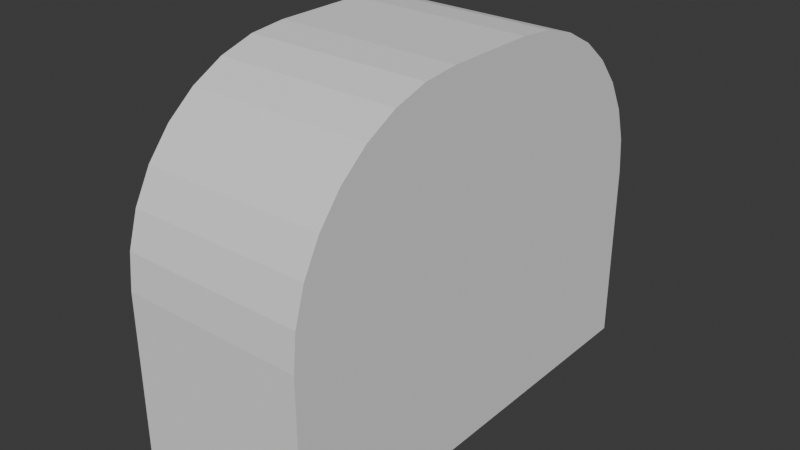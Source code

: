 # Source: FM-004_Smelter.blend  (saved by Blender 4.2.66; exported with 4.5.12 LTS)
import bpy
from mathutils import Matrix  # noqa: F401  (used for matrix-valued properties, if any)

bpy.ops.wm.read_factory_settings(use_empty=True)
scene = bpy.context.scene
scene.name = 'Scene'

# ---- collections
col_collection = bpy.data.collections.new('Collection'); scene.collection.children.link(col_collection)
col_export = bpy.data.collections.new('Export'); scene.collection.children.link(col_export)

# ---- world
world_world = bpy.data.worlds.new('World'); scene.world = world_world
world_world.use_nodes = True; world_world.node_tree.nodes.clear()
_N = world_world.node_tree.nodes; _L = world_world.node_tree.links
n0 = _N.new('ShaderNodeOutputWorld'); n0.name = 'World Output'; n0.location = (300, 300)
n1 = _N.new('ShaderNodeBackground'); n1.name = 'Background'; n1.location = (10, 300)
n1.inputs[0].default_value = (0.05088, 0.05088, 0.05088, 1.0)
_L.new(n1.outputs[0], n0.inputs[0])
n0.is_active_output = True
world_world.color = (0.05088, 0.05088, 0.05088)
world_world.sun_shadow_jitter_overblur = 0.0

# ---- meshes
me_cylinder_003 = bpy.data.meshes.new('Cylinder.003')
me_cylinder_003.from_pydata([(2.239e-07, 1.15, -2.0), (0.0, 1.15, 1.0), (0.2244, 1.128, -2.0), (0.2244, 1.128, 1.0), (0.4401, 1.062, -2.0), (0.4401, 1.062, 1.0), (0.6389, 0.9562, -2.0), (0.6389, 0.9562, 1.0), (0.8132, 0.8132, -2.0), (0.8132, 0.8132, 1.0), (0.9562, 0.6389, -2.0), (0.9562, 0.6389, 1.0), (1.062, 0.4401, -2.0), (1.062, 0.4401, 1.0), (1.128, 0.2244, -2.0), (1.128, 0.2244, 1.0), (1.15, 1.545e-07, -2.0), (1.15, 0.0, 1.0), (1.128, -0.2244, -2.0), (1.128, -0.2244, 1.0), (1.062, -0.4401, -2.0), (1.062, -0.4401, 1.0), (0.9562, -0.6389, -2.0), (0.9562, -0.6389, 1.0), (0.8132, -0.8132, -2.0), (0.8132, -0.8132, 1.0), (0.6389, -0.9562, -2.0), (0.6389, -0.9562, 1.0), (0.4401, -1.062, -2.0), (0.4401, -1.062, 1.0), (0.2244, -1.128, -2.0), (0.2244, -1.128, 1.0), (2.239e-07, -1.15, -2.0), (0.0, -1.15, 1.0), (-0.2244, -1.128, -2.0), (-0.2244, -1.128, 1.0), (-0.4401, -1.062, -2.0), (-0.4401, -1.062, 1.0), (-0.6389, -0.9562, -2.0), (-0.6389, -0.9562, 1.0), (-0.8132, -0.8132, -2.0), (-0.8132, -0.8132, 1.0), (-0.9562, -0.6389, -2.0), (-0.9562, -0.6389, 1.0), (-1.062, -0.4401, -2.0), (-1.062, -0.4401, 1.0), (-1.128, -0.2244, -2.0), (-1.128, -0.2244, 1.0), (-1.15, 1.545e-07, -2.0), (-1.15, 0.0, 1.0), (-1.128, 0.2244, -2.0), (-1.128, 0.2244, 1.0), (-1.062, 0.4401, -2.0), (-1.062, 0.4401, 1.0), (-0.9562, 0.6389, -2.0), (-0.9562, 0.6389, 1.0), (-0.8132, 0.8132, -2.0), (-0.8132, 0.8132, 1.0), (-0.6389, 0.9562, -2.0), (-0.6389, 0.9562, 1.0), (-0.4401, 1.062, -2.0), (-0.4401, 1.062, 1.0), (-0.2244, 1.128, -2.0), (-0.2244, 1.128, 1.0)], [], [(0, 1, 3, 2), (2, 3, 5, 4), (4, 5, 7, 6), (6, 7, 9, 8), (8, 9, 11, 10), (10, 11, 13, 12), (12, 13, 15, 14), (14, 15, 17, 16), (16, 17, 19, 18), (18, 19, 21, 20), (20, 21, 23, 22), (22, 23, 25, 24), (24, 25, 27, 26), (26, 27, 29, 28), (28, 29, 31, 30), (30, 31, 33, 32), (32, 33, 35, 34), (34, 35, 37, 36), (36, 37, 39, 38), (38, 39, 41, 40), (40, 41, 43, 42), (42, 43, 45, 44), (44, 45, 47, 46), (46, 47, 49, 48), (48, 49, 51, 50), (50, 51, 53, 52), (52, 53, 55, 54), (54, 55, 57, 56), (56, 57, 59, 58), (58, 59, 61, 60), (3, 1, 63, 61, 59, 57, 55, 53, 51, 49, 47, 45, 43, 41, 39, 37, 35, 33, 31, 29, 27, 25, 23, 21, 19, 17, 15, 13, 11, 9, 7, 5), (60, 61, 63, 62), (62, 63, 1, 0), (0, 2, 4, 6, 8, 10, 12, 14, 16, 18, 20, 22, 24, 26, 28, 30, 32, 34, 36, 38, 40, 42, 44, 46, 48, 50, 52, 54, 56, 58, 60, 62)])
_uv = me_cylinder_003.uv_layers.new(name='UVMap')
_uv.uv.foreach_set('vector', [1.0, 0.5, 1.0, 1.0, 0.9688, 1.0, 0.9688, 0.5, 0.9688, 0.5, 0.9688, 1.0, 0.9375, 1.0, 0.9375, 0.5, 0.9375, 0.5, 0.9375, 1.0, 0.9062, 1.0, 0.9062, 0.5, 0.9062, 0.5, 0.9062, 1.0, 0.875, 1.0, 0.875, 0.5, 0.875, 0.5, 0.875, 1.0, 0.8438, 1.0, 0.8438, 0.5, 0.8438, 0.5, 0.8438, 1.0, 0.8125, 1.0, 0.8125, 0.5, 0.8125, 0.5, 0.8125, 1.0, 0.7812, 1.0, 0.7812, 0.5, 0.7812, 0.5, 0.7812, 1.0, 0.75, 1.0, 0.75, 0.5, 0.75, 0.5, 0.75, 1.0, 0.7188, 1.0, 0.7188, 0.5, 0.7188, 0.5, 0.7188, 1.0, 0.6875, 1.0, 0.6875, 0.5, 0.6875, 0.5, 0.6875, 1.0, 0.6562, 1.0, 0.6562, 0.5, 0.6562, 0.5, 0.6562, 1.0, 0.625, 1.0, 0.625, 0.5, 0.625, 0.5, 0.625, 1.0, 0.5938, 1.0, 0.5938, 0.5, 0.5938, 0.5, 0.5938, 1.0, 0.5625, 1.0, 0.5625, 0.5, 0.5625, 0.5, 0.5625, 1.0, 0.5312, 1.0, 0.5312, 0.5, 0.5312, 0.5, 0.5312, 1.0, 0.5, 1.0, 0.5, 0.5, 0.5, 0.5, 0.5, 1.0, 0.4688, 1.0, 0.4688, 0.5, 0.4688, 0.5, 0.4688, 1.0, 0.4375, 1.0, 0.4375, 0.5, 0.4375, 0.5, 0.4375, 1.0, 0.4062, 1.0, 0.4062, 0.5, 0.4062, 0.5, 0.4062, 1.0, 0.375, 1.0, 0.375, 0.5, 0.375, 0.5, 0.375, 1.0, 0.3438, 1.0, 0.3438, 0.5, 0.3438, 0.5, 0.3438, 1.0, 0.3125, 1.0, 0.3125, 0.5, 0.3125, 0.5, 0.3125, 1.0, 0.2812, 1.0, 0.2812, 0.5, 0.2812, 0.5, 0.2812, 1.0, 0.25, 1.0, 0.25, 0.5, 0.25, 0.5, 0.25, 1.0, 0.2188, 1.0, 0.2188, 0.5, 0.2188, 0.5, 0.2188, 1.0, 0.1875, 1.0, 0.1875, 0.5, 0.1875, 0.5, 0.1875, 1.0, 0.1562, 1.0, 0.1562, 0.5, 0.1562, 0.5, 0.1562, 1.0, 0.125, 1.0, 0.125, 0.5, 0.125, 0.5, 0.125, 1.0, 0.09375, 1.0, 0.09375, 0.5, 0.09375, 0.5, 0.09375, 1.0, 0.0625, 1.0, 0.0625, 0.5, 0.2968, 0.4854, 0.25, 0.49, 0.2032, 0.4854, 0.1582, 0.4717, 0.1167, 0.4496, 0.08029, 0.4197, 0.05045, 0.3833, 0.02827, 0.3418, 0.01461, 0.2968, 0.01, 0.25, 0.01461, 0.2032, 0.02827, 0.1582, 0.05045, 0.1167, 0.08029, 0.08029, 0.1167, 0.05045, 0.1582, 0.02827, 0.2032, 0.01461, 0.25, 0.01, 0.2968, 0.01461, 0.3418, 0.02827, 0.3833, 0.05045, 0.4197, 0.08029, 0.4496, 0.1167, 0.4717, 0.1582, 0.4854, 0.2032, 0.49, 0.25, 0.4854, 0.2968, 0.4717, 0.3418, 0.4496, 0.3833, 0.4197, 0.4197, 0.3833, 0.4496, 0.3418, 0.4717, 0.0625, 0.5, 0.0625, 1.0, 0.03125, 1.0, 0.03125, 0.5, 0.03125, 0.5, 0.03125, 1.0, 0.0, 1.0, 0.0, 0.5, 0.75, 0.49, 0.7968, 0.4854, 0.8418, 0.4717, 0.8833, 0.4496, 0.9197, 0.4197, 0.9496, 0.3833, 0.9717, 0.3418, 0.9854, 0.2968, 0.99, 0.25, 0.9854, 0.2032, 0.9717, 0.1582, 0.9496, 0.1167, 0.9197, 0.08029, 0.8833, 0.05045, 0.8418, 0.02827, 0.7968, 0.01461, 0.75, 0.01, 0.7032, 0.01461, 0.6582, 0.02827, 0.6167, 0.05045, 0.5803, 0.08029, 0.5504, 0.1167, 0.5283, 0.1582, 0.5146, 0.2032, 0.51, 0.25, 0.5146, 0.2968, 0.5283, 0.3418, 0.5504, 0.3833, 0.5803, 0.4197, 0.6167, 0.4496, 0.6582, 0.4717, 0.7032, 0.4854])
me_cylinder_003.update()
me_cube_003 = bpy.data.meshes.new('Cube.003')
me_cube_003.from_pydata([(-4.0, -5.0, 0.0), (-1.0, 1.5, 6.0), (-4.0, 1.5, 6.0), (-1.0, 1.471, 6.293), (-4.0, 5.0, 0.0), (-4.0, 1.471, 6.293), (-1.0, 1.386, 6.574), (0.0, -5.0, 0.0), (-4.0, 1.386, 6.574), (-1.0, 1.247, 6.833), (0.0, 5.0, 0.0), (-4.0, 1.247, 6.833), (-1.0, 1.061, 7.061), (-4.0, 1.061, 7.061), (-1.0, 0.8334, 7.247), (-4.0, 0.8334, 7.247), (-1.0, 0.574, 7.386), (-4.0, 0.574, 7.386), (-1.0, 0.2926, 7.471), (-4.0, 0.2926, 7.471), (-1.0, 2.015e-07, 7.5), (-4.0, 0.0, 7.5), (-1.0, -0.2926, 7.471), (-4.0, -0.2926, 7.471), (-1.0, -0.574, 7.386), (-4.0, -0.574, 7.386), (-1.0, -0.8334, 7.247), (-4.0, -0.8334, 7.247), (-1.0, -1.061, 7.061), (-4.0, -1.061, 7.061), (-1.0, -1.247, 6.833), (-4.0, -1.247, 6.833), (-1.0, -1.386, 6.574), (-4.0, -1.386, 6.574), (-1.0, -1.471, 6.293), (-4.0, -1.471, 6.293), (-1.0, -1.5, 6.0), (-4.0, -1.5, 6.0), (-1.0, -1.471, 5.707), (-4.0, -1.471, 5.707), (-1.0, -1.386, 5.426), (-4.0, -1.386, 5.426), (-1.0, -1.247, 5.167), (-4.0, -1.247, 5.167), (-1.0, -1.061, 4.939), (-4.0, -1.061, 4.939), (-1.0, -0.8334, 4.753), (-4.0, -0.8334, 4.753), (-1.0, -0.574, 4.614), (-4.0, -0.574, 4.614), (-1.0, -0.2926, 4.529), (-4.0, -0.2926, 4.529), (-1.0, 2.015e-07, 4.5), (-4.0, 0.0, 4.5), (-1.0, 0.2926, 4.529), (-4.0, 0.2926, 4.529), (-1.0, 0.574, 4.614), (-4.0, 0.574, 4.614), (-1.0, 0.8334, 4.753), (-4.0, 0.8334, 4.753), (-1.0, 1.061, 4.939), (-4.0, 1.061, 4.939), (-1.0, 1.247, 5.167), (-4.0, 1.247, 5.167), (-1.0, 1.386, 5.426), (-4.0, 1.386, 5.426), (-1.0, 1.471, 5.707), (-4.0, 1.471, 5.707), (-4.0, -5.0, 4.0), (-4.0, -1.0, 8.0), (-4.0, -4.923, 4.78), (-4.0, -4.696, 5.531), (-4.0, -4.326, 6.222), (-4.0, -3.828, 6.828), (-4.0, -3.222, 7.326), (-4.0, -2.531, 7.696), (-4.0, -1.78, 7.923), (-4.0, 1.0, 8.0), (-4.0, 5.0, 4.0), (-4.0, 1.78, 7.923), (-4.0, 2.531, 7.696), (-4.0, 3.222, 7.326), (-4.0, 3.828, 6.828), (-4.0, 4.326, 6.222), (-4.0, 4.696, 5.531), (-4.0, 4.923, 4.78), (0.0, -1.0, 8.0), (0.0, -5.0, 4.0), (0.0, -1.78, 7.923), (0.0, -2.531, 7.696), (0.0, -3.222, 7.326), (0.0, -3.828, 6.828), (0.0, -4.326, 6.222), (0.0, -4.696, 5.531), (0.0, -4.923, 4.78), (0.0, 5.0, 4.0), (0.0, 1.0, 8.0), (0.0, 4.923, 4.78), (0.0, 4.696, 5.531), (0.0, 4.326, 6.222), (0.0, 3.828, 6.828), (0.0, 3.222, 7.326), (0.0, 2.531, 7.696), (0.0, 1.78, 7.923), (-4.0, -1.164, 6.778), (-4.0, -1.331, 6.889), (-4.0, -1.132, 7.132), (-4.0, -0.9896, 6.99), (-4.0, -0.8892, 7.331), (-4.0, -0.7775, 7.164), (-4.0, -0.6125, 7.479), (-4.0, -0.5356, 7.293), (-4.0, -0.3122, 7.57), (-4.0, -0.273, 7.373), (-4.0, 0.0, 7.6), (-4.0, 0.0, 7.4), (-4.0, 0.3122, 7.57), (-4.0, 0.273, 7.373), (-4.0, 0.6125, 7.479), (-4.0, 0.5356, 7.293), (-4.0, 0.8892, 7.331), (-4.0, 0.7775, 7.164), (-4.0, 1.132, 7.132), (-4.0, 0.9896, 6.99), (-4.0, 1.331, 6.889), (-4.0, 1.164, 6.778), (-4.0, 1.479, 6.612), (-4.0, 1.293, 6.536), (-4.0, 1.57, 6.312), (-4.0, 1.373, 6.273), (-4.0, 1.6, 6.0), (-4.0, 1.4, 6.0), (-4.0, 1.57, 5.688), (-4.0, 1.373, 5.727), (-4.0, 1.479, 5.388), (-4.0, 1.293, 5.464), (-4.0, 1.331, 5.111), (-4.0, 1.164, 5.222), (-4.0, 1.132, 4.868), (-4.0, 0.9896, 5.01), (-4.0, 0.8892, 4.669), (-4.0, 0.7775, 4.836), (-4.0, 0.6125, 4.521), (-4.0, 0.5356, 4.707), (-4.0, 0.3122, 4.43), (-4.0, 0.273, 4.627), (-4.0, 0.0, 4.4), (-4.0, 0.0, 4.6), (-4.0, -0.3122, 4.43), (-4.0, -0.273, 4.627), (-4.0, -0.6125, 4.521), (-4.0, -0.5356, 4.707), (-4.0, -0.8892, 4.669), (-4.0, -0.7775, 4.836), (-4.0, -1.132, 4.868), (-4.0, -0.9896, 5.01), (-4.0, -1.331, 5.111), (-4.0, -1.164, 5.222), (-4.0, -1.479, 5.388), (-4.0, -1.293, 5.464), (-4.0, -1.57, 5.688), (-4.0, -1.373, 5.727), (-4.0, -1.6, 6.0), (-4.0, -1.4, 6.0), (-4.0, -1.57, 6.312), (-4.0, -1.373, 6.273), (-4.0, -1.479, 6.612), (-4.0, -1.293, 6.536), (-4.025, 1.575, 6.0), (-4.025, 1.425, 6.0), (-4.053, 1.528, 6.0), (-4.053, 1.472, 6.0), (-4.025, 1.545, 6.307), (-4.025, 1.397, 6.278), (-4.053, 1.498, 6.298), (-4.053, 1.444, 6.287), (-4.025, 1.455, 6.603), (-4.025, 1.316, 6.545), (-4.053, 1.411, 6.585), (-4.053, 1.36, 6.563), (-4.025, 1.31, 6.875), (-4.025, 1.185, 6.792), (-4.053, 1.27, 6.849), (-4.053, 1.224, 6.818), (-4.025, 1.114, 7.114), (-4.025, 1.008, 7.008), (-4.053, 1.08, 7.08), (-4.053, 1.041, 7.041), (-4.025, 0.8751, 7.31), (-4.025, 0.7916, 7.185), (-4.053, 0.8486, 7.27), (-4.053, 0.8181, 7.224), (-4.025, 0.6028, 7.455), (-4.025, 0.5453, 7.316), (-4.053, 0.5846, 7.411), (-4.053, 0.5635, 7.36), (-4.025, 0.3073, 7.545), (-4.025, 0.278, 7.397), (-4.053, 0.298, 7.498), (-4.053, 0.2873, 7.444), (-4.025, 0.0, 7.575), (-4.025, 0.0, 7.425), (-4.053, 0.0, 7.528), (-4.053, 0.0, 7.472), (-4.025, -0.3073, 7.545), (-4.025, -0.278, 7.397), (-4.053, -0.298, 7.498), (-4.053, -0.2873, 7.444), (-4.025, -0.6028, 7.455), (-4.025, -0.5453, 7.316), (-4.053, -0.5846, 7.411), (-4.053, -0.5635, 7.36), (-4.025, -0.8751, 7.31), (-4.025, -0.7916, 7.185), (-4.053, -0.8486, 7.27), (-4.053, -0.8181, 7.224), (-4.025, -1.114, 7.114), (-4.025, -1.008, 7.008), (-4.053, -1.08, 7.08), (-4.053, -1.041, 7.041), (-4.025, -1.185, 6.792), (-4.025, -1.31, 6.875), (-4.053, -1.224, 6.818), (-4.053, -1.27, 6.849), (-4.025, -1.455, 6.603), (-4.025, -1.316, 6.545), (-4.053, -1.411, 6.585), (-4.053, -1.36, 6.563), (-4.025, -1.545, 6.307), (-4.025, -1.397, 6.278), (-4.053, -1.498, 6.298), (-4.053, -1.444, 6.287), (-4.025, -1.575, 6.0), (-4.025, -1.425, 6.0), (-4.053, -1.528, 6.0), (-4.053, -1.472, 6.0), (-4.025, -1.545, 5.693), (-4.025, -1.397, 5.722), (-4.053, -1.498, 5.702), (-4.053, -1.444, 5.713), (-4.025, -1.455, 5.397), (-4.025, -1.316, 5.455), (-4.053, -1.411, 5.415), (-4.053, -1.36, 5.437), (-4.025, -1.31, 5.125), (-4.025, -1.185, 5.208), (-4.053, -1.27, 5.151), (-4.053, -1.224, 5.182), (-4.025, -1.114, 4.886), (-4.025, -1.008, 4.992), (-4.053, -1.08, 4.92), (-4.053, -1.041, 4.959), (-4.025, -0.8751, 4.69), (-4.025, -0.7916, 4.815), (-4.053, -0.8486, 4.73), (-4.053, -0.8181, 4.776), (-4.025, -0.6028, 4.545), (-4.025, -0.5453, 4.684), (-4.053, -0.5846, 4.589), (-4.053, -0.5635, 4.64), (-4.025, -0.3073, 4.455), (-4.025, -0.278, 4.603), (-4.053, -0.298, 4.502), (-4.053, -0.2873, 4.556), (-4.025, 0.0, 4.425), (-4.025, 0.0, 4.575), (-4.053, 0.0, 4.472), (-4.053, 0.0, 4.528), (-4.025, 0.3073, 4.455), (-4.025, 0.278, 4.603), (-4.053, 0.298, 4.502), (-4.053, 0.2873, 4.556), (-4.025, 0.6028, 4.545), (-4.025, 0.5453, 4.684), (-4.053, 0.5846, 4.589), (-4.053, 0.5635, 4.64), (-4.025, 0.8751, 4.69), (-4.025, 0.7916, 4.815), (-4.053, 0.8486, 4.73), (-4.053, 0.8181, 4.776), (-4.025, 1.114, 4.886), (-4.025, 1.008, 4.992), (-4.053, 1.08, 4.92), (-4.053, 1.041, 4.959), (-4.025, 1.31, 5.125), (-4.025, 1.185, 5.208), (-4.053, 1.27, 5.151), (-4.053, 1.224, 5.182), (-4.025, 1.455, 5.397), (-4.025, 1.316, 5.455), (-4.053, 1.411, 5.415), (-4.053, 1.36, 5.437), (-4.025, 1.545, 5.693), (-4.025, 1.397, 5.722), (-4.053, 1.498, 5.702), (-4.053, 1.444, 5.713), (-3.905, -1.458, 4.5), (-3.977, -1.458, 4.5), (-3.905, -1.458, 7.415), (-3.977, -1.458, 7.415), (-3.905, 1.458, 4.5), (-3.977, 1.458, 4.5), (-3.905, 1.458, 7.415), (-3.977, 1.458, 7.415), (-3.905, 0.8745, 4.5), (-3.977, 0.8745, 4.5), (-3.905, 0.2915, 4.5), (-3.977, 0.2915, 4.5), (-3.905, -0.2915, 4.5), (-3.977, -0.2915, 4.5), (-3.905, -0.8745, 4.5), (-3.977, -0.8745, 4.5), (-3.905, -0.8745, 7.415), (-3.977, -0.8745, 7.415), (-3.905, -0.2915, 7.415), (-3.977, -0.2915, 7.415), (-3.905, 0.2915, 7.415), (-3.977, 0.2915, 7.415), (-3.905, 0.8745, 7.415), (-3.977, 0.8745, 7.415), (-3.905, -1.458, 5.472), (-3.977, -1.458, 5.472), (-3.905, -1.458, 6.443), (-3.977, -1.458, 6.443), (-3.905, 1.458, 6.443), (-3.977, 1.458, 6.443), (-3.905, 1.458, 5.472), (-3.977, 1.458, 5.472), (-3.905, -0.8745, 6.443), (-3.977, -0.8745, 6.443), (-3.905, -0.8745, 5.472), (-3.977, -0.8745, 5.472), (-3.905, -0.2915, 6.443), (-3.977, -0.2915, 6.443), (-3.905, -0.2915, 5.472), (-3.977, -0.2915, 5.472), (-3.905, 0.2915, 6.443), (-3.977, 0.2915, 6.443), (-3.905, 0.2915, 5.472), (-3.977, 0.2915, 5.472), (-3.905, 0.8745, 6.443), (-3.977, 0.8745, 6.443), (-3.905, 0.8745, 5.472), (-3.977, 0.8745, 5.472), (-3.941, 0.911, 6.48), (-3.941, 0.911, 7.379), (-3.941, 1.421, 7.379), (-3.941, 1.421, 6.48), (-3.941, -1.421, 6.48), (-3.941, -1.421, 7.379), (-3.941, -0.911, 7.379), (-3.941, -0.911, 6.48), (-3.941, -0.8381, 6.48), (-3.941, -0.8381, 7.379), (-3.941, -0.328, 7.379), (-3.941, -0.328, 6.48), (-3.941, -0.2551, 6.48), (-3.941, -0.2551, 7.379), (-3.941, 0.2551, 7.379), (-3.941, 0.2551, 6.48), (-3.941, 0.328, 6.48), (-3.941, 0.328, 7.379), (-3.941, 0.8381, 7.379), (-3.941, 0.8381, 6.48), (-3.941, 0.328, 4.536), (-3.941, 0.328, 5.435), (-3.941, 0.8381, 5.435), (-3.941, 0.8381, 4.536), (-3.941, 0.328, 5.508), (-3.941, 0.328, 6.407), (-3.941, 0.8381, 6.407), (-3.941, 0.8381, 5.508), (-3.941, -0.2551, 4.536), (-3.941, -0.2551, 5.435), (-3.941, 0.2551, 5.435), (-3.941, 0.2551, 4.536), (-3.941, -0.2551, 5.508), (-3.941, -0.2551, 6.407), (-3.941, 0.2551, 6.407), (-3.941, 0.2551, 5.508), (-3.941, -0.8381, 4.536), (-3.941, -0.8381, 5.435), (-3.941, -0.328, 5.435), (-3.941, -0.328, 4.536), (-3.941, -0.8381, 5.508), (-3.941, -0.8381, 6.407), (-3.941, -0.328, 6.407), (-3.941, -0.328, 5.508), (-3.941, -1.421, 4.536), (-3.941, -1.421, 5.435), (-3.941, -0.911, 5.435), (-3.941, -0.911, 4.536), (-3.941, -1.421, 5.508), (-3.941, -1.421, 6.407), (-3.941, -0.911, 6.407), (-3.941, -0.911, 5.508), (-3.941, 0.911, 4.536), (-3.941, 0.911, 5.435), (-3.941, 1.421, 5.435), (-3.941, 1.421, 4.536), (-3.941, 0.911, 5.508), (-3.941, 0.911, 6.407), (-3.941, 1.421, 6.407), (-3.941, 1.421, 5.508)], [], [(7, 87, 68, 0), (10, 95, 97, 98, 99, 100, 101, 102, 103, 96, 86, 88, 89, 90, 91, 92, 93, 94, 87, 7), (96, 77, 69, 86), (4, 10, 7, 0), (4, 78, 95, 10), (5, 2, 1, 3), (8, 5, 3, 6), (11, 8, 6, 9), (13, 11, 9, 12), (13, 12, 14, 15), (15, 14, 16, 17), (17, 16, 18, 19), (19, 18, 20, 21), (21, 20, 22, 23), (23, 22, 24, 25), (25, 24, 26, 27), (27, 26, 28, 29), (29, 28, 30, 31), (31, 30, 32, 33), (33, 32, 34, 35), (35, 34, 36, 37), (37, 36, 38, 39), (39, 38, 40, 41), (41, 40, 42, 43), (43, 42, 44, 45), (47, 45, 44, 46), (49, 47, 46, 48), (51, 49, 48, 50), (53, 51, 50, 52), (55, 53, 52, 54), (57, 55, 54, 56), (59, 57, 56, 58), (61, 59, 58, 60), (63, 61, 60, 62), (65, 63, 62, 64), (67, 65, 64, 66), (2, 67, 66, 1), (3, 1, 66, 64, 62, 60, 58, 56, 54, 52, 50, 48, 46, 44, 42, 40, 38, 36, 34, 32, 30, 28, 26, 24, 22, 20, 18, 16, 14, 12, 9, 6), (76, 69, 77, 79, 8, 11, 13, 15, 17, 19, 21, 23, 25, 27, 29, 31, 33), (80, 81, 82, 83, 84, 85, 78, 4, 0, 68, 70, 71, 72, 73, 74, 75, 76, 33, 35, 37, 39, 41, 43, 45, 47, 49, 51, 53, 55, 57, 59, 61, 63, 65, 67, 2, 5, 8, 79), (77, 96, 103, 79), (79, 103, 102, 80), (80, 102, 101, 81), (81, 101, 100, 82), (82, 100, 99, 83), (83, 99, 98, 84), (84, 98, 97, 85), (85, 97, 95, 78), (68, 87, 94, 70), (70, 94, 93, 71), (71, 93, 92, 72), (72, 92, 91, 73), (73, 91, 90, 74), (74, 90, 89, 75), (75, 89, 88, 76), (76, 88, 86, 69), (105, 106, 216, 221), (104, 167, 225, 220), (106, 108, 212, 216), (107, 104, 220, 217), (108, 110, 208, 212), (109, 107, 217, 213), (110, 112, 204, 208), (111, 109, 213, 209), (112, 114, 200, 204), (113, 111, 209, 205), (114, 116, 196, 200), (115, 113, 205, 201), (116, 118, 192, 196), (117, 115, 201, 197), (118, 120, 188, 192), (119, 117, 197, 193), (120, 122, 184, 188), (121, 119, 193, 189), (122, 124, 180, 184), (123, 121, 189, 185), (124, 126, 176, 180), (125, 123, 185, 181), (126, 128, 172, 176), (127, 125, 181, 177), (128, 130, 168, 172), (130, 132, 292, 168), (131, 129, 173, 169), (129, 127, 177, 173), (132, 134, 288, 292), (134, 136, 284, 288), (135, 133, 293, 289), (136, 138, 280, 284), (137, 135, 289, 285), (138, 140, 276, 280), (139, 137, 285, 281), (140, 142, 272, 276), (141, 139, 281, 277), (142, 144, 268, 272), (143, 141, 277, 273), (144, 146, 264, 268), (145, 143, 273, 269), (146, 148, 260, 264), (147, 145, 269, 265), (148, 150, 256, 260), (149, 147, 265, 261), (150, 152, 252, 256), (151, 149, 261, 257), (152, 154, 248, 252), (153, 151, 257, 253), (154, 156, 244, 248), (155, 153, 253, 249), (156, 158, 240, 244), (157, 155, 249, 245), (158, 160, 236, 240), (159, 157, 245, 241), (160, 162, 232, 236), (161, 159, 241, 237), (162, 164, 228, 232), (163, 161, 237, 233), (164, 166, 224, 228), (165, 163, 233, 229), (166, 105, 221, 224), (167, 165, 229, 225), (105, 166, 167, 104), (166, 164, 165, 167), (164, 162, 163, 165), (162, 160, 161, 163), (160, 158, 159, 161), (158, 156, 157, 159), (156, 154, 155, 157), (154, 152, 153, 155), (152, 150, 151, 153), (150, 148, 149, 151), (148, 146, 147, 149), (146, 144, 145, 147), (144, 142, 143, 145), (142, 140, 141, 143), (140, 138, 139, 141), (138, 136, 137, 139), (136, 134, 135, 137), (134, 132, 133, 135), (132, 130, 131, 133), (130, 128, 129, 131), (128, 126, 127, 129), (126, 124, 125, 127), (124, 122, 123, 125), (122, 120, 121, 123), (120, 118, 119, 121), (118, 116, 117, 119), (116, 114, 115, 117), (114, 112, 113, 115), (112, 110, 111, 113), (110, 108, 109, 111), (108, 106, 107, 109), (106, 105, 104, 107), (221, 216, 218, 223), (223, 218, 219, 222), (222, 219, 217, 220), (216, 212, 214, 218), (218, 214, 215, 219), (219, 215, 213, 217), (212, 208, 210, 214), (214, 210, 211, 215), (215, 211, 209, 213), (208, 204, 206, 210), (210, 206, 207, 211), (211, 207, 205, 209), (204, 200, 202, 206), (206, 202, 203, 207), (207, 203, 201, 205), (200, 196, 198, 202), (202, 198, 199, 203), (203, 199, 197, 201), (196, 192, 194, 198), (198, 194, 195, 199), (199, 195, 193, 197), (192, 188, 190, 194), (194, 190, 191, 195), (195, 191, 189, 193), (188, 184, 186, 190), (190, 186, 187, 191), (191, 187, 185, 189), (184, 180, 182, 186), (186, 182, 183, 187), (187, 183, 181, 185), (180, 176, 178, 182), (182, 178, 179, 183), (183, 179, 177, 181), (176, 172, 174, 178), (178, 174, 175, 179), (179, 175, 173, 177), (172, 168, 170, 174), (174, 170, 171, 175), (175, 171, 169, 173), (168, 292, 294, 170), (170, 294, 295, 171), (171, 295, 293, 169), (292, 288, 290, 294), (294, 290, 291, 295), (295, 291, 289, 293), (288, 284, 286, 290), (290, 286, 287, 291), (291, 287, 285, 289), (284, 280, 282, 286), (286, 282, 283, 287), (287, 283, 281, 285), (280, 276, 278, 282), (282, 278, 279, 283), (283, 279, 277, 281), (276, 272, 274, 278), (278, 274, 275, 279), (279, 275, 273, 277), (272, 268, 270, 274), (274, 270, 271, 275), (275, 271, 269, 273), (268, 264, 266, 270), (270, 266, 267, 271), (271, 267, 265, 269), (264, 260, 262, 266), (266, 262, 263, 267), (267, 263, 261, 265), (260, 256, 258, 262), (262, 258, 259, 263), (263, 259, 257, 261), (256, 252, 254, 258), (258, 254, 255, 259), (259, 255, 253, 257), (252, 248, 250, 254), (254, 250, 251, 255), (255, 251, 249, 253), (248, 244, 246, 250), (250, 246, 247, 251), (251, 247, 245, 249), (244, 240, 242, 246), (246, 242, 243, 247), (247, 243, 241, 245), (240, 236, 238, 242), (242, 238, 239, 243), (243, 239, 237, 241), (236, 232, 234, 238), (238, 234, 235, 239), (239, 235, 233, 237), (232, 228, 230, 234), (234, 230, 231, 235), (235, 231, 229, 233), (228, 224, 226, 230), (230, 226, 227, 231), (231, 227, 225, 229), (224, 221, 223, 226), (226, 223, 222, 227), (227, 222, 220, 225), (133, 131, 169, 293), (344, 345, 318, 340), (345, 344, 341, 319), (345, 346, 302, 318), (346, 345, 319, 303), (346, 347, 324, 302), (347, 346, 303, 325), (347, 344, 340, 324), (344, 347, 325, 341), (348, 349, 298, 322), (349, 348, 323, 299), (349, 350, 312, 298), (350, 349, 299, 313), (350, 351, 328, 312), (351, 350, 313, 329), (351, 348, 322, 328), (348, 351, 329, 323), (352, 353, 312, 328), (353, 352, 329, 313), (353, 354, 314, 312), (354, 353, 313, 315), (354, 355, 332, 314), (355, 354, 315, 333), (355, 352, 328, 332), (352, 355, 333, 329), (356, 357, 314, 332), (357, 356, 333, 315), (357, 358, 316, 314), (358, 357, 315, 317), (358, 359, 336, 316), (359, 358, 317, 337), (359, 356, 332, 336), (356, 359, 337, 333), (360, 361, 316, 336), (361, 360, 337, 317), (361, 362, 318, 316), (362, 361, 317, 319), (362, 363, 340, 318), (363, 362, 319, 341), (363, 360, 336, 340), (360, 363, 341, 337), (364, 365, 338, 306), (365, 364, 307, 339), (365, 366, 342, 338), (366, 365, 339, 343), (366, 367, 304, 342), (367, 366, 343, 305), (367, 364, 306, 304), (364, 367, 305, 307), (368, 369, 336, 338), (369, 368, 339, 337), (369, 370, 340, 336), (370, 369, 337, 341), (370, 371, 342, 340), (371, 370, 341, 343), (371, 368, 338, 342), (368, 371, 343, 339), (372, 373, 334, 308), (373, 372, 309, 335), (373, 374, 338, 334), (374, 373, 335, 339), (374, 375, 306, 338), (375, 374, 339, 307), (375, 372, 308, 306), (372, 375, 307, 309), (376, 377, 332, 334), (377, 376, 335, 333), (377, 378, 336, 332), (378, 377, 333, 337), (378, 379, 338, 336), (379, 378, 337, 339), (379, 376, 334, 338), (376, 379, 339, 335), (380, 381, 330, 310), (381, 380, 311, 331), (381, 382, 334, 330), (382, 381, 331, 335), (382, 383, 308, 334), (383, 382, 335, 309), (383, 380, 310, 308), (380, 383, 309, 311), (384, 385, 328, 330), (385, 384, 331, 329), (385, 386, 332, 328), (386, 385, 329, 333), (386, 387, 334, 332), (387, 386, 333, 335), (387, 384, 330, 334), (384, 387, 335, 331), (388, 389, 320, 296), (389, 388, 297, 321), (389, 390, 330, 320), (390, 389, 321, 331), (390, 391, 310, 330), (391, 390, 331, 311), (391, 388, 296, 310), (388, 391, 311, 297), (392, 393, 322, 320), (393, 392, 321, 323), (393, 394, 328, 322), (394, 393, 323, 329), (394, 395, 330, 328), (395, 394, 329, 331), (395, 392, 320, 330), (392, 395, 331, 321), (396, 397, 342, 304), (397, 396, 305, 343), (397, 398, 326, 342), (398, 397, 343, 327), (398, 399, 300, 326), (399, 398, 327, 301), (399, 396, 304, 300), (396, 399, 301, 305), (400, 401, 340, 342), (401, 400, 343, 341), (401, 402, 324, 340), (402, 401, 341, 325), (402, 403, 326, 324), (403, 402, 325, 327), (403, 400, 342, 326), (400, 403, 327, 343), (303, 319, 318, 302), (319, 317, 316, 318), (317, 315, 314, 316), (315, 313, 312, 314), (313, 299, 298, 312), (301, 327, 326, 300), (327, 325, 324, 326), (325, 303, 302, 324), (297, 311, 310, 296), (311, 309, 308, 310), (309, 307, 306, 308), (307, 305, 304, 306), (305, 301, 300, 304), (299, 323, 322, 298), (323, 321, 320, 322), (321, 297, 296, 320)])
_uv = me_cube_003.uv_layers.new(name='UVMap')
_uv.uv.foreach_set('vector', [0.375, 0.75, 0.5, 0.75, 0.5, 1.0, 0.375, 1.0, 0.375, 0.5, 0.5, 0.5, 0.5244, 0.5019, 0.5478, 0.5076, 0.5694, 0.5169, 0.5884, 0.5293, 0.6039, 0.5444, 0.6155, 0.5617, 0.6226, 0.5805, 0.625, 0.6, 0.625, 0.65, 0.6226, 0.6695, 0.6155, 0.6883, 0.6039, 0.7056, 0.5884, 0.7207, 0.5694, 0.7331, 0.5478, 0.7424, 0.5244, 0.7481, 0.5, 0.75, 0.375, 0.75, 0.625, 0.6, 0.875, 0.6, 0.875, 0.65, 0.625, 0.65, 0.125, 0.5, 0.375, 0.5, 0.375, 0.75, 0.125, 0.75, 0.375, 0.25, 0.5, 0.25, 0.5, 0.5, 0.375, 0.5, 0.9688, 1.0, 1.0, 1.0, 1.0, 0.5, 0.9688, 0.5, 0.9375, 1.0, 0.9688, 1.0, 0.9688, 0.5, 0.9375, 0.5, 0.9062, 1.0, 0.9375, 1.0, 0.9375, 0.5, 0.9062, 0.5, 0.875, 1.0, 0.9062, 1.0, 0.9062, 0.5, 0.875, 0.5, 0.875, 1.0, 0.875, 0.5, 0.8438, 0.5, 0.8438, 1.0, 0.8438, 1.0, 0.8438, 0.5, 0.8125, 0.5, 0.8125, 1.0, 0.8125, 1.0, 0.8125, 0.5, 0.7812, 0.5, 0.7812, 1.0, 0.7812, 1.0, 0.7812, 0.5, 0.75, 0.5, 0.75, 1.0, 0.75, 1.0, 0.75, 0.5, 0.7188, 0.5, 0.7188, 1.0, 0.7188, 1.0, 0.7188, 0.5, 0.6875, 0.5, 0.6875, 1.0, 0.6875, 1.0, 0.6875, 0.5, 0.6562, 0.5, 0.6562, 1.0, 0.6562, 1.0, 0.6562, 0.5, 0.625, 0.5, 0.625, 1.0, 0.625, 1.0, 0.625, 0.5, 0.5938, 0.5, 0.5938, 1.0, 0.5938, 1.0, 0.5938, 0.5, 0.5625, 0.5, 0.5625, 1.0, 0.5625, 1.0, 0.5625, 0.5, 0.5312, 0.5, 0.5312, 1.0, 0.5312, 1.0, 0.5312, 0.5, 0.5, 0.5, 0.5, 1.0, 0.5, 1.0, 0.5, 0.5, 0.4688, 0.5, 0.4688, 1.0, 0.4688, 1.0, 0.4688, 0.5, 0.4375, 0.5, 0.4375, 1.0, 0.4375, 1.0, 0.4375, 0.5, 0.4062, 0.5, 0.4062, 1.0, 0.4062, 1.0, 0.4062, 0.5, 0.375, 0.5, 0.375, 1.0, 0.3438, 1.0, 0.375, 1.0, 0.375, 0.5, 0.3438, 0.5, 0.3125, 1.0, 0.3438, 1.0, 0.3438, 0.5, 0.3125, 0.5, 0.2812, 1.0, 0.3125, 1.0, 0.3125, 0.5, 0.2812, 0.5, 0.25, 1.0, 0.2812, 1.0, 0.2812, 0.5, 0.25, 0.5, 0.2188, 1.0, 0.25, 1.0, 0.25, 0.5, 0.2188, 0.5, 0.1875, 1.0, 0.2188, 1.0, 0.2188, 0.5, 0.1875, 0.5, 0.1562, 1.0, 0.1875, 1.0, 0.1875, 0.5, 0.1562, 0.5, 0.125, 1.0, 0.1562, 1.0, 0.1562, 0.5, 0.125, 0.5, 0.09375, 1.0, 0.125, 1.0, 0.125, 0.5, 0.09375, 0.5, 0.0625, 1.0, 0.09375, 1.0, 0.09375, 0.5, 0.0625, 0.5, 0.03125, 1.0, 0.0625, 1.0, 0.0625, 0.5, 0.03125, 0.5, 0.0, 1.0, 0.03125, 1.0, 0.03125, 0.5, 0.0, 0.5, 0.7032, 0.4854, 0.75, 0.49, 0.7032, 0.4854, 0.8418, 0.4717, 0.8833, 0.4496, 0.9197, 0.4197, 0.9496, 0.3833, 0.9717, 0.3418, 0.9854, 0.2968, 0.99, 0.25, 0.9854, 0.2032, 0.9717, 0.1582, 0.9496, 0.1167, 0.9197, 0.08029, 0.8833, 0.05045, 0.8418, 0.02827, 0.7968, 0.01461, 0.75, 0.01, 0.7968, 0.01461, 0.8418, 0.02827, 0.8833, 0.05045, 0.9197, 0.08029, 0.9496, 0.1167, 0.9717, 0.1582, 0.9854, 0.2032, 0.99, 0.25, 0.9854, 0.2968, 0.9717, 0.3418, 0.9496, 0.3833, 0.9197, 0.4197, 0.8833, 0.4496, 0.8418, 0.4717, 0.5903, 0.0703, 0.625, 0.1, 0.5823, 0.1635, 0.6226, 0.1695, 0.5804, 0.1596, 0.5885, 0.1562, 0.5956, 0.1515, 0.6015, 0.1458, 0.6058, 0.1394, 0.6085, 0.1323, 0.6094, 0.125, 0.6085, 0.1177, 0.6058, 0.1106, 0.6015, 0.1042, 0.5956, 0.09848, 0.5885, 0.09382, 0.5804, 0.09035, 0.6155, 0.1883, 0.6039, 0.2056, 0.6076, 0.2147, 0.5694, 0.25, 0.5478, 0.25, 0.5244, 0.25, 0.5, 0.25, 0.375, 0.25, 0.375, 0.0, 0.5, 0.0, 0.5244, 0.001921, 0.5478, 0.007612, 0.5694, 0.01685, 0.6076, 0.03534, 0.6032, 0.04421, 0.5974, 0.05602, 0.5903, 0.0703, 0.5804, 0.09035, 0.5716, 0.08822, 0.5625, 0.0875, 0.5534, 0.08822, 0.5446, 0.09035, 0.5365, 0.09382, 0.5294, 0.09848, 0.5235, 0.1042, 0.5192, 0.1106, 0.5165, 0.1177, 0.5156, 0.125, 0.5165, 0.1323, 0.5192, 0.1394, 0.5235, 0.1458, 0.5294, 0.1515, 0.5365, 0.1562, 0.5446, 0.1596, 0.5534, 0.1618, 0.5625, 0.1625, 0.5716, 0.1618, 0.5804, 0.1596, 0.6226, 0.1695, 0.875, 0.6, 0.625, 0.6, 0.625, 0.5805, 0.875, 0.5805, 0.875, 0.5805, 0.625, 0.5805, 0.625, 0.5617, 0.875, 0.5617, 0.875, 0.5617, 0.625, 0.5617, 0.625, 0.5444, 0.875, 0.5444, 0.875, 0.5444, 0.625, 0.5444, 0.625, 0.5, 0.875, 0.5, 0.625, 0.25, 0.625, 0.5, 0.5694, 0.5, 0.5694, 0.25, 0.5694, 0.25, 0.5694, 0.5, 0.5478, 0.5, 0.5478, 0.25, 0.5478, 0.25, 0.5478, 0.5, 0.5244, 0.5, 0.5244, 0.25, 0.5244, 0.25, 0.5244, 0.5, 0.5, 0.5, 0.5, 0.25, 0.5, 1.0, 0.5, 0.75, 0.5244, 0.75, 0.5244, 1.0, 0.5244, 1.0, 0.5244, 0.75, 0.5478, 0.75, 0.5478, 1.0, 0.5478, 1.0, 0.5478, 0.75, 0.5694, 0.75, 0.5694, 1.0, 0.5694, 1.0, 0.5694, 0.75, 0.625, 0.75, 0.625, 1.0, 0.875, 0.75, 0.625, 0.75, 0.625, 0.7056, 0.875, 0.7056, 0.875, 0.7056, 0.625, 0.7056, 0.625, 0.6883, 0.875, 0.6883, 0.875, 0.6883, 0.625, 0.6883, 0.625, 0.6695, 0.875, 0.6695, 0.875, 0.6695, 0.625, 0.6695, 0.625, 0.65, 0.875, 0.65, 0.0, 0.0, 0.0, 0.0, 0.0, 0.0, 0.0, 0.0, 0.0, 0.0, 0.0, 0.0, 0.0, 0.0, 0.0, 0.0, 0.0, 0.0, 0.0, 0.0, 0.0, 0.0, 0.0, 0.0, 0.0, 0.0, 0.0, 0.0, 0.0, 0.0, 0.0, 0.0, 0.0, 0.0, 0.0, 0.0, 0.0, 0.0, 0.0, 0.0, 0.0, 0.0, 0.0, 0.0, 0.0, 0.0, 0.0, 0.0, 0.0, 0.0, 0.0, 0.0, 0.0, 0.0, 0.0, 0.0, 0.0, 0.0, 0.0, 0.0, 0.0, 0.0, 0.0, 0.0, 0.0, 0.0, 0.0, 0.0, 0.0, 0.0, 0.0, 0.0, 0.0, 0.0, 0.0, 0.0, 0.0, 0.0, 0.0, 0.0, 0.0, 0.0, 0.0, 0.0, 0.0, 0.0, 0.0, 0.0, 0.0, 0.0, 0.0, 0.0, 0.0, 0.0, 0.0, 0.0, 0.0, 0.0, 0.0, 0.0, 0.0, 0.0, 0.0, 0.0, 0.0, 0.0, 0.0, 0.0, 0.0, 0.0, 0.0, 0.0, 0.0, 0.0, 0.0, 0.0, 0.0, 0.0, 0.0, 0.0, 0.0, 0.0, 0.0, 0.0, 0.0, 0.0, 0.0, 0.0, 0.0, 0.0, 0.0, 0.0, 0.0, 0.0, 0.0, 0.0, 0.0, 0.0, 0.0, 0.0, 0.0, 0.0, 0.0, 0.0, 0.0, 0.0, 0.0, 0.0, 0.0, 0.0, 0.0, 0.0, 0.0, 0.0, 0.0, 0.0, 0.0, 0.0, 0.0, 0.0, 0.0, 0.0, 0.0, 0.0, 0.0, 0.0, 0.0, 0.0, 0.0, 0.0, 0.0, 0.0, 0.0, 0.0, 0.0, 0.0, 0.0, 0.0, 0.0, 0.0, 0.0, 0.0, 0.0, 0.0, 0.0, 0.0, 0.0, 0.0, 0.0, 0.0, 0.0, 0.0, 0.0, 0.0, 0.0, 0.0, 0.0, 0.0, 0.0, 0.0, 0.0, 0.0, 0.0, 0.0, 0.0, 0.0, 0.0, 0.0, 0.0, 0.0, 0.0, 0.0, 0.0, 0.0, 0.0, 0.0, 0.0, 0.0, 0.0, 0.0, 0.0, 0.0, 0.0, 0.0, 0.0, 0.0, 0.0, 0.0, 0.0, 0.0, 0.0, 0.0, 0.0, 0.0, 0.0, 0.0, 0.0, 0.0, 0.0, 0.0, 0.0, 0.0, 0.0, 0.0, 0.0, 0.0, 0.0, 0.0, 0.0, 0.0, 0.0, 0.0, 0.0, 0.0, 0.0, 0.0, 0.0, 0.0, 0.0, 0.0, 0.0, 0.0, 0.0, 0.0, 0.0, 0.0, 0.0, 0.0, 0.0, 0.0, 0.0, 0.0, 0.0, 0.0, 0.0, 0.0, 0.0, 0.0, 0.0, 0.0, 0.0, 0.0, 0.0, 0.0, 0.0, 0.0, 0.0, 0.0, 0.0, 0.0, 0.0, 0.0, 0.0, 0.0, 0.0, 0.0, 0.0, 0.0, 0.0, 0.0, 0.0, 0.0, 0.0, 0.0, 0.0, 0.0, 0.0, 0.0, 0.0, 0.0, 0.0, 0.0, 0.0, 0.0, 0.0, 0.0, 0.0, 0.0, 0.0, 0.0, 0.0, 0.0, 0.0, 0.0, 0.0, 0.0, 0.0, 0.0, 0.0, 0.0, 0.0, 0.0, 0.0, 0.0, 0.0, 0.0, 0.0, 0.0, 0.0, 0.0, 0.0, 0.0, 0.0, 0.0, 0.0, 0.0, 0.0, 0.0, 0.0, 0.0, 0.0, 0.0, 0.0, 0.0, 0.0, 0.0, 0.0, 0.0, 0.0, 0.0, 0.0, 0.0, 0.0, 0.0, 0.0, 0.0, 0.0, 0.0, 0.0, 0.0, 0.0, 0.0, 0.0, 0.0, 0.0, 0.0, 0.0, 0.0, 0.0, 0.0, 0.0, 0.0, 0.0, 0.0, 0.0, 0.0, 0.0, 0.0, 0.0, 0.0, 0.0, 0.0, 0.0, 0.0, 0.0, 0.0, 0.0, 0.0, 0.0, 0.0, 0.0, 0.0, 0.0, 0.0, 0.0, 0.0, 0.0, 0.0, 0.0, 0.0, 0.0, 0.0, 0.0, 0.0, 0.0, 0.0, 0.0, 0.0, 0.0, 0.0, 0.0, 0.0, 0.0, 0.0, 0.0, 0.0, 0.0, 0.0, 0.0, 0.0, 0.0, 0.0, 0.0, 0.0, 0.0, 0.0, 0.0, 0.0, 0.0, 0.0, 0.0, 0.0, 0.0, 0.0, 0.0, 0.0, 0.0, 0.0, 0.0, 0.0, 0.0, 0.0, 0.0, 0.0, 0.0, 0.0, 0.0, 0.0, 0.0, 0.0, 0.0, 0.0, 0.0, 0.0, 0.0, 0.0, 0.0, 0.0, 0.0, 0.0, 0.0, 0.0, 0.0, 0.0, 0.0, 0.0, 0.0, 0.0, 0.0, 0.0, 0.0, 0.0, 0.0, 0.0, 0.0, 0.0, 0.0, 0.0, 0.0, 0.0, 0.0, 0.0, 0.0, 0.0, 0.0, 0.0, 0.0, 0.0, 0.0, 0.0, 0.0, 0.0, 0.0, 0.0, 0.0, 0.0, 0.0, 0.0, 0.0, 0.0, 0.0, 0.0, 0.0, 0.0, 0.0, 0.0, 0.0, 0.0, 0.0, 0.0, 0.0, 0.0, 0.0, 0.0, 0.0, 0.0, 0.0, 0.0, 0.0, 0.0, 0.0, 0.0, 0.0, 0.0, 0.0, 0.0, 0.0, 0.0, 0.0, 0.0, 0.0, 0.0, 0.0, 0.0, 0.0, 0.0, 0.0, 0.0, 0.0, 0.0, 0.0, 0.0, 0.0, 0.0, 0.0, 0.0, 0.0, 0.0, 0.0, 0.0, 0.0, 0.0, 0.0, 0.0, 0.0, 0.0, 0.0, 0.0, 0.0, 0.0, 0.0, 0.0, 0.0, 0.0, 0.0, 0.0, 0.0, 0.0, 0.0, 0.0, 0.0, 0.0, 0.0, 0.0, 0.0, 0.0, 0.0, 0.0, 0.0, 0.0, 0.0, 0.0, 0.0, 0.0, 0.0, 0.0, 0.0, 0.0, 0.0, 0.0, 0.0, 0.0, 0.0, 0.0, 0.0, 0.0, 0.0, 0.0, 0.0, 0.0, 0.0, 0.0, 0.0, 0.0, 0.0, 0.0, 0.0, 0.0, 0.0, 0.0, 0.0, 0.0, 0.0, 0.0, 0.0, 0.0, 0.0, 0.0, 0.0, 0.0, 0.0, 0.0, 0.0, 0.0, 0.0, 0.0, 0.0, 0.0, 0.0, 0.0, 0.0, 0.0, 0.0, 0.0, 0.0, 0.0, 0.0, 0.0, 0.0, 0.0, 0.0, 0.0, 0.0, 0.0, 0.0, 0.0, 0.0, 0.0, 0.0, 0.0, 0.0, 0.0, 0.0, 0.0, 0.0, 0.0, 0.0, 0.0, 0.0, 0.0, 0.0, 0.0, 0.0, 0.0, 0.0, 0.0, 0.0, 0.0, 0.0, 0.0, 0.0, 0.0, 0.0, 0.0, 0.0, 0.0, 0.0, 0.0, 0.0, 0.0, 0.0, 0.0, 0.0, 0.0, 0.0, 0.0, 0.0, 0.0, 0.0, 0.0, 0.0, 0.0, 0.0, 0.0, 0.0, 0.0, 0.0, 0.0, 0.0, 0.0, 0.0, 0.0, 0.0, 0.0, 0.0, 0.0, 0.0, 0.0, 0.0, 0.0, 0.0, 0.0, 0.0, 0.0, 0.0, 0.0, 0.0, 0.0, 0.0, 0.0, 0.0, 0.0, 0.0, 0.0, 0.0, 0.0, 0.0, 0.0, 0.0, 0.0, 0.0, 0.0, 0.0, 0.0, 0.0, 0.0, 0.0, 0.0, 0.0, 0.0, 0.0, 0.0, 0.0, 0.0, 0.0, 0.0, 0.0, 0.0, 0.0, 0.0, 0.0, 0.0, 0.0, 0.0, 0.0, 0.0, 0.0, 0.0, 0.0, 0.0, 0.0, 0.0, 0.0, 0.0, 0.0, 0.0, 0.0, 0.0, 0.0, 0.0, 0.0, 0.0, 0.0, 0.0, 0.0, 0.0, 0.0, 0.0, 0.0, 0.0, 0.0, 0.0, 0.0, 0.0, 0.0, 0.0, 0.0, 0.0, 0.0, 0.0, 0.0, 0.0, 0.0, 0.0, 0.0, 0.0, 0.0, 0.0, 0.0, 0.0, 0.0, 0.0, 0.0, 0.0, 0.0, 0.0, 0.0, 0.0, 0.0, 0.0, 0.0, 0.0, 0.0, 0.0, 0.0, 0.0, 0.0, 0.0, 0.0, 0.0, 0.0, 0.0, 0.0, 0.0, 0.0, 0.0, 0.0, 0.0, 0.0, 0.0, 0.0, 0.0, 0.0, 0.0, 0.0, 0.0, 0.0, 0.0, 0.0, 0.0, 0.0, 0.0, 0.0, 0.0, 0.0, 0.0, 0.0, 0.0, 0.0, 0.0, 0.0, 0.0, 0.0, 0.0, 0.0, 0.0, 0.0, 0.0, 0.0, 0.0, 0.0, 0.0, 0.0, 0.0, 0.0, 0.0, 0.0, 0.0, 0.0, 0.0, 0.0, 0.0, 0.0, 0.0, 0.0, 0.0, 0.0, 0.0, 0.0, 0.0, 0.0, 0.0, 0.0, 0.0, 0.0, 0.0, 0.0, 0.0, 0.0, 0.0, 0.0, 0.0, 0.0, 0.0, 0.0, 0.0, 0.0, 0.0, 0.0, 0.0, 0.0, 0.0, 0.0, 0.0, 0.0, 0.0, 0.0, 0.0, 0.0, 0.0, 0.0, 0.0, 0.0, 0.0, 0.0, 0.0, 0.0, 0.0, 0.0, 0.0, 0.0, 0.0, 0.0, 0.0, 0.0, 0.0, 0.0, 0.0, 0.0, 0.0, 0.0, 0.0, 0.0, 0.0, 0.0, 0.0, 0.0, 0.0, 0.0, 0.0, 0.0, 0.0, 0.0, 0.0, 0.0, 0.0, 0.0, 0.0, 0.0, 0.0, 0.0, 0.0, 0.0, 0.0, 0.0, 0.0, 0.0, 0.0, 0.0, 0.0, 0.0, 0.0, 0.0, 0.0, 0.0, 0.0, 0.0, 0.0, 0.0, 0.0, 0.0, 0.0, 0.0, 0.0, 0.0, 0.0, 0.0, 0.0, 0.0, 0.0, 0.0, 0.0, 0.0, 0.0, 0.0, 0.0, 0.0, 0.0, 0.0, 0.0, 0.0, 0.0, 0.0, 0.0, 0.0, 0.0, 0.0, 0.0, 0.0, 0.0, 0.0, 0.0, 0.0, 0.0, 0.0, 0.0, 0.0, 0.0, 0.0, 0.0, 0.0, 0.0, 0.0, 0.0, 0.0, 0.0, 0.0, 0.0, 0.0, 0.0, 0.0, 0.0, 0.0, 0.0, 0.0, 0.0, 0.0, 0.0, 0.0, 0.0, 0.0, 0.0, 0.0, 0.0, 0.0, 0.0, 0.0, 0.0, 0.0, 0.0, 0.0, 0.0, 0.0, 0.0, 0.0, 0.0, 0.0, 0.0, 0.0, 0.0, 0.0, 0.0, 0.0, 0.0, 0.0, 0.0, 0.0, 0.0, 0.0, 0.0, 0.0, 0.0, 0.0, 0.0, 0.0, 0.0, 0.0, 0.0, 0.0, 0.0, 0.0, 0.0, 0.0, 0.0, 0.0, 0.0, 0.0, 0.0, 0.0, 0.0, 0.0, 0.0, 0.0, 0.0, 0.0, 0.0, 0.0, 0.0, 0.0, 0.0, 0.0, 0.0, 0.0, 0.0, 0.0, 0.0, 0.0, 0.0, 0.0, 0.0, 0.0, 0.0, 0.0, 0.0, 0.0, 0.0, 0.0, 0.0, 0.0, 0.0, 0.0, 0.0, 0.0, 0.0, 0.0, 0.0, 0.0, 0.0, 0.0, 0.0, 0.0, 0.0, 0.0, 0.0, 0.0, 0.0, 0.0, 0.0, 0.0, 0.0, 0.0, 0.0, 0.0, 0.0, 0.0, 0.0, 0.0, 0.0, 0.0, 0.0, 0.0, 0.0, 0.0, 0.0, 0.0, 0.0, 0.0, 0.0, 0.0, 0.0, 0.0, 0.0, 0.0, 0.0, 0.0, 0.0, 0.0, 0.0, 0.0, 0.0, 0.0, 0.0, 0.0, 0.0, 0.0, 0.0, 0.0, 0.0, 0.0, 0.0, 0.0, 0.0, 0.0, 0.0, 0.0, 0.0, 0.0, 0.0, 0.0, 0.0, 0.0, 0.0, 0.0, 0.0, 0.0, 0.0, 0.0, 0.0, 0.0, 0.0, 0.0, 0.0, 0.0, 0.0, 0.0, 0.0, 0.0, 0.0, 0.0, 0.0, 0.0, 0.0, 0.0, 0.0, 0.0, 0.0, 0.0, 0.0, 0.0, 0.0, 0.0, 0.0, 0.0, 0.0, 0.0, 0.0, 0.0, 0.0, 0.0, 0.0, 0.0, 0.0, 0.0, 0.0, 0.0, 0.0, 0.0, 0.0, 0.0, 0.0, 0.0, 0.0, 0.0, 0.0, 0.0, 0.0, 0.0, 0.0, 0.0, 0.0, 0.0, 0.0, 0.0, 0.0, 0.0, 0.0, 0.0, 0.0, 0.0, 0.0, 0.0, 0.0, 0.0, 0.0, 0.0, 0.0, 0.0, 0.0, 0.0, 0.0, 0.0, 0.0, 0.0, 0.0, 0.0, 0.0, 0.0, 0.0, 0.0, 0.0, 0.0, 0.0, 0.0, 0.0, 0.0, 0.0, 0.0, 0.0, 0.0, 0.0, 0.0, 0.0, 0.0, 0.0, 0.0, 0.0, 0.0, 0.0, 0.0, 0.0, 0.0, 0.0, 0.0, 0.0, 0.0, 0.0, 0.0, 0.0, 0.0, 0.0, 0.0, 0.0, 0.0, 0.0, 0.0, 0.0, 0.0, 0.0, 0.0, 0.0, 0.0, 0.0, 0.0, 0.0, 0.0, 0.0, 0.0, 0.0, 0.0, 0.0, 0.0, 0.0, 0.0, 0.0, 0.0, 0.0, 0.0, 0.0, 0.0, 0.0, 0.0, 0.0, 0.0, 0.0, 0.0, 0.0, 0.0, 0.0, 0.0, 0.0, 0.0, 0.0, 0.0, 0.0, 0.0, 0.0, 0.0, 0.0, 0.0, 0.0, 0.0, 0.0, 0.0, 0.0, 0.0, 0.0, 0.0, 0.0, 0.0, 0.0, 0.0, 0.0, 0.0, 0.0, 0.0, 0.0, 0.0, 0.0, 0.0, 0.0, 0.0, 0.0, 0.0, 0.0, 0.0, 0.0, 0.0, 0.0, 0.0, 0.0, 0.0, 0.0, 0.0, 0.0, 0.0, 0.0, 0.0, 0.0, 0.0, 0.0, 0.0, 0.0, 0.0, 0.0, 0.0, 0.0, 0.0, 0.0, 0.0, 0.0, 0.0, 0.0, 0.0, 0.0, 0.0, 0.0, 0.0, 0.0, 0.0, 0.0, 0.0, 0.0, 0.0, 0.0, 0.0, 0.0, 0.0, 0.0, 0.0, 0.0, 0.0, 0.0, 0.0, 0.0, 0.0, 0.0, 0.0, 0.0, 0.0, 0.0, 0.0, 0.0, 0.0, 0.0, 0.0, 0.0, 0.0, 0.0, 0.0, 0.0, 0.0, 0.0, 0.0, 0.0, 0.0, 0.0, 0.0, 0.0, 0.0, 0.0, 0.0, 0.0, 0.0, 0.0, 0.0, 0.0, 0.0, 0.0, 0.0, 0.0, 0.0, 0.0, 0.0, 0.0, 0.0, 0.0, 0.0, 0.0, 0.0, 0.0, 0.0, 0.0, 0.0, 0.0, 0.0, 0.0, 0.0, 0.0, 0.0, 0.0, 0.0, 0.0, 0.0, 0.0, 0.0, 0.0, 0.0, 0.0, 0.0, 0.0, 0.0, 0.0, 0.0, 0.0, 0.0, 0.0, 0.0, 0.0, 0.0, 0.0, 0.0, 0.0, 0.0, 0.0, 0.0, 0.0, 0.0, 0.0, 0.0, 0.0, 0.0, 0.0, 0.0, 0.0, 0.0, 0.0, 0.0, 0.0, 0.0, 0.0, 0.0, 0.0, 0.0, 0.0, 0.0, 0.0, 0.6667, 0.8, 1.0, 0.8, 1.0, 0.8, 0.6667, 0.8, 1.0, 0.8, 0.6667, 0.8, 0.6667, 0.8, 1.0, 0.8, 1.0, 0.8, 1.0, 1.0, 1.0, 1.0, 1.0, 0.8, 1.0, 1.0, 1.0, 0.8, 1.0, 0.8, 1.0, 1.0, 1.0, 1.0, 0.6667, 1.0, 0.6667, 1.0, 1.0, 1.0, 0.6667, 1.0, 1.0, 1.0, 1.0, 1.0, 0.6667, 1.0, 0.6667, 1.0, 0.6667, 0.8, 0.6667, 0.8, 0.6667, 1.0, 0.6667, 0.8, 0.6667, 1.0, 0.6667, 1.0, 0.6667, 0.8, 0.6667, 0.0, 1.0, 0.0, 1.0, 0.0, 0.6667, 0.0, 1.0, 0.0, 0.6667, 0.0, 0.6667, 0.0, 1.0, 0.0, 1.0, 0.0, 1.0, 0.2, 1.0, 0.2, 1.0, 0.0, 1.0, 0.2, 1.0, 0.0, 1.0, 0.0, 1.0, 0.2, 1.0, 0.2, 0.6667, 0.2, 0.6667, 0.2, 1.0, 0.2, 0.6667, 0.2, 1.0, 0.2, 1.0, 0.2, 0.6667, 0.2, 0.6667, 0.2, 0.6667, 0.0, 0.6667, 0.0, 0.6667, 0.2, 0.6667, 0.0, 0.6667, 0.2, 0.6667, 0.2, 0.6667, 0.0, 0.6667, 0.2, 1.0, 0.2, 1.0, 0.2, 0.6667, 0.2, 1.0, 0.2, 0.6667, 0.2, 0.6667, 0.2, 1.0, 0.2, 1.0, 0.2, 1.0, 0.4, 1.0, 0.4, 1.0, 0.2, 1.0, 0.4, 1.0, 0.2, 1.0, 0.2, 1.0, 0.4, 1.0, 0.4, 0.6667, 0.4, 0.6667, 0.4, 1.0, 0.4, 0.6667, 0.4, 1.0, 0.4, 1.0, 0.4, 0.6667, 0.4, 0.6667, 0.4, 0.6667, 0.2, 0.6667, 0.2, 0.6667, 0.4, 0.6667, 0.2, 0.6667, 0.4, 0.6667, 0.4, 0.6667, 0.2, 0.6667, 0.4, 1.0, 0.4, 1.0, 0.4, 0.6667, 0.4, 1.0, 0.4, 0.6667, 0.4, 0.6667, 0.4, 1.0, 0.4, 1.0, 0.4, 1.0, 0.6, 1.0, 0.6, 1.0, 0.4, 1.0, 0.6, 1.0, 0.4, 1.0, 0.4, 1.0, 0.6, 1.0, 0.6, 0.6667, 0.6, 0.6667, 0.6, 1.0, 0.6, 0.6667, 0.6, 1.0, 0.6, 1.0, 0.6, 0.6667, 0.6, 0.6667, 0.6, 0.6667, 0.4, 0.6667, 0.4, 0.6667, 0.6, 0.6667, 0.4, 0.6667, 0.6, 0.6667, 0.6, 0.6667, 0.4, 0.6667, 0.6, 1.0, 0.6, 1.0, 0.6, 0.6667, 0.6, 1.0, 0.6, 0.6667, 0.6, 0.6667, 0.6, 1.0, 0.6, 1.0, 0.6, 1.0, 0.8, 1.0, 0.8, 1.0, 0.6, 1.0, 0.8, 1.0, 0.6, 1.0, 0.6, 1.0, 0.8, 1.0, 0.8, 0.6667, 0.8, 0.6667, 0.8, 1.0, 0.8, 0.6667, 0.8, 1.0, 0.8, 1.0, 0.8, 0.6667, 0.8, 0.6667, 0.8, 0.6667, 0.6, 0.6667, 0.6, 0.6667, 0.8, 0.6667, 0.6, 0.6667, 0.8, 0.6667, 0.8, 0.6667, 0.6, 0.0, 0.6, 0.3333, 0.6, 0.3333, 0.6, 0.0, 0.6, 0.3333, 0.6, 0.0, 0.6, 0.0, 0.6, 0.3333, 0.6, 0.3333, 0.6, 0.3333, 0.8, 0.3333, 0.8, 0.3333, 0.6, 0.3333, 0.8, 0.3333, 0.6, 0.3333, 0.6, 0.3333, 0.8, 0.3333, 0.8, 0.0, 0.8, 0.0, 0.8, 0.3333, 0.8, 0.0, 0.8, 0.3333, 0.8, 0.3333, 0.8, 0.0, 0.8, 0.0, 0.8, 0.0, 0.6, 0.0, 0.6, 0.0, 0.8, 0.0, 0.6, 0.0, 0.8, 0.0, 0.8, 0.0, 0.6, 0.3333, 0.6, 0.6667, 0.6, 0.6667, 0.6, 0.3333, 0.6, 0.6667, 0.6, 0.3333, 0.6, 0.3333, 0.6, 0.6667, 0.6, 0.6667, 0.6, 0.6667, 0.8, 0.6667, 0.8, 0.6667, 0.6, 0.6667, 0.8, 0.6667, 0.6, 0.6667, 0.6, 0.6667, 0.8, 0.6667, 0.8, 0.3333, 0.8, 0.3333, 0.8, 0.6667, 0.8, 0.3333, 0.8, 0.6667, 0.8, 0.6667, 0.8, 0.3333, 0.8, 0.3333, 0.8, 0.3333, 0.6, 0.3333, 0.6, 0.3333, 0.8, 0.3333, 0.6, 0.3333, 0.8, 0.3333, 0.8, 0.3333, 0.6, 0.0, 0.4, 0.3333, 0.4, 0.3333, 0.4, 0.0, 0.4, 0.3333, 0.4, 0.0, 0.4, 0.0, 0.4, 0.3333, 0.4, 0.3333, 0.4, 0.3333, 0.6, 0.3333, 0.6, 0.3333, 0.4, 0.3333, 0.6, 0.3333, 0.4, 0.3333, 0.4, 0.3333, 0.6, 0.3333, 0.6, 0.0, 0.6, 0.0, 0.6, 0.3333, 0.6, 0.0, 0.6, 0.3333, 0.6, 0.3333, 0.6, 0.0, 0.6, 0.0, 0.6, 0.0, 0.4, 0.0, 0.4, 0.0, 0.6, 0.0, 0.4, 0.0, 0.6, 0.0, 0.6, 0.0, 0.4, 0.3333, 0.4, 0.6667, 0.4, 0.6667, 0.4, 0.3333, 0.4, 0.6667, 0.4, 0.3333, 0.4, 0.3333, 0.4, 0.6667, 0.4, 0.6667, 0.4, 0.6667, 0.6, 0.6667, 0.6, 0.6667, 0.4, 0.6667, 0.6, 0.6667, 0.4, 0.6667, 0.4, 0.6667, 0.6, 0.6667, 0.6, 0.3333, 0.6, 0.3333, 0.6, 0.6667, 0.6, 0.3333, 0.6, 0.6667, 0.6, 0.6667, 0.6, 0.3333, 0.6, 0.3333, 0.6, 0.3333, 0.4, 0.3333, 0.4, 0.3333, 0.6, 0.3333, 0.4, 0.3333, 0.6, 0.3333, 0.6, 0.3333, 0.4, 0.0, 0.2, 0.3333, 0.2, 0.3333, 0.2, 0.0, 0.2, 0.3333, 0.2, 0.0, 0.2, 0.0, 0.2, 0.3333, 0.2, 0.3333, 0.2, 0.3333, 0.4, 0.3333, 0.4, 0.3333, 0.2, 0.3333, 0.4, 0.3333, 0.2, 0.3333, 0.2, 0.3333, 0.4, 0.3333, 0.4, 0.0, 0.4, 0.0, 0.4, 0.3333, 0.4, 0.0, 0.4, 0.3333, 0.4, 0.3333, 0.4, 0.0, 0.4, 0.0, 0.4, 0.0, 0.2, 0.0, 0.2, 0.0, 0.4, 0.0, 0.2, 0.0, 0.4, 0.0, 0.4, 0.0, 0.2, 0.3333, 0.2, 0.6667, 0.2, 0.6667, 0.2, 0.3333, 0.2, 0.6667, 0.2, 0.3333, 0.2, 0.3333, 0.2, 0.6667, 0.2, 0.6667, 0.2, 0.6667, 0.4, 0.6667, 0.4, 0.6667, 0.2, 0.6667, 0.4, 0.6667, 0.2, 0.6667, 0.2, 0.6667, 0.4, 0.6667, 0.4, 0.3333, 0.4, 0.3333, 0.4, 0.6667, 0.4, 0.3333, 0.4, 0.6667, 0.4, 0.6667, 0.4, 0.3333, 0.4, 0.3333, 0.4, 0.3333, 0.2, 0.3333, 0.2, 0.3333, 0.4, 0.3333, 0.2, 0.3333, 0.4, 0.3333, 0.4, 0.3333, 0.2, 0.0, 0.0, 0.3333, 0.0, 0.3333, 0.0, 0.0, 0.0, 0.3333, 0.0, 0.0, 0.0, 0.0, 0.0, 0.3333, 0.0, 0.3333, 0.0, 0.3333, 0.2, 0.3333, 0.2, 0.3333, 0.0, 0.3333, 0.2, 0.3333, 0.0, 0.3333, 0.0, 0.3333, 0.2, 0.3333, 0.2, 0.0, 0.2, 0.0, 0.2, 0.3333, 0.2, 0.0, 0.2, 0.3333, 0.2, 0.3333, 0.2, 0.0, 0.2, 0.0, 0.2, 0.0, 0.0, 0.0, 0.0, 0.0, 0.2, 0.0, 0.0, 0.0, 0.2, 0.0, 0.2, 0.0, 0.0, 0.3333, 0.0, 0.6667, 0.0, 0.6667, 0.0, 0.3333, 0.0, 0.6667, 0.0, 0.3333, 0.0, 0.3333, 0.0, 0.6667, 0.0, 0.6667, 0.0, 0.6667, 0.2, 0.6667, 0.2, 0.6667, 0.0, 0.6667, 0.2, 0.6667, 0.0, 0.6667, 0.0, 0.6667, 0.2, 0.6667, 0.2, 0.3333, 0.2, 0.3333, 0.2, 0.6667, 0.2, 0.3333, 0.2, 0.6667, 0.2, 0.6667, 0.2, 0.3333, 0.2, 0.3333, 0.2, 0.3333, 0.0, 0.3333, 0.0, 0.3333, 0.2, 0.3333, 0.0, 0.3333, 0.2, 0.3333, 0.2, 0.3333, 0.0, 0.0, 0.8, 0.3333, 0.8, 0.3333, 0.8, 0.0, 0.8, 0.3333, 0.8, 0.0, 0.8, 0.0, 0.8, 0.3333, 0.8, 0.3333, 0.8, 0.3333, 1.0, 0.3333, 1.0, 0.3333, 0.8, 0.3333, 1.0, 0.3333, 0.8, 0.3333, 0.8, 0.3333, 1.0, 0.3333, 1.0, 0.0, 1.0, 0.0, 1.0, 0.3333, 1.0, 0.0, 1.0, 0.3333, 1.0, 0.3333, 1.0, 0.0, 1.0, 0.0, 1.0, 0.0, 0.8, 0.0, 0.8, 0.0, 1.0, 0.0, 0.8, 0.0, 1.0, 0.0, 1.0, 0.0, 0.8, 0.3333, 0.8, 0.6667, 0.8, 0.6667, 0.8, 0.3333, 0.8, 0.6667, 0.8, 0.3333, 0.8, 0.3333, 0.8, 0.6667, 0.8, 0.6667, 0.8, 0.6667, 1.0, 0.6667, 1.0, 0.6667, 0.8, 0.6667, 1.0, 0.6667, 0.8, 0.6667, 0.8, 0.6667, 1.0, 0.6667, 1.0, 0.3333, 1.0, 0.3333, 1.0, 0.6667, 1.0, 0.3333, 1.0, 0.6667, 1.0, 0.6667, 1.0, 0.3333, 1.0, 0.3333, 1.0, 0.3333, 0.8, 0.3333, 0.8, 0.3333, 1.0, 0.3333, 0.8, 0.3333, 1.0, 0.3333, 1.0, 0.3333, 0.8, 1.0, 1.0, 1.0, 0.8, 1.0, 0.8, 1.0, 1.0, 1.0, 0.8, 1.0, 0.6, 1.0, 0.6, 1.0, 0.8, 1.0, 0.6, 1.0, 0.4, 1.0, 0.4, 1.0, 0.6, 1.0, 0.4, 1.0, 0.2, 1.0, 0.2, 1.0, 0.4, 1.0, 0.2, 1.0, 0.0, 1.0, 0.0, 1.0, 0.2, 0.0, 1.0, 0.3333, 1.0, 0.3333, 1.0, 0.0, 1.0, 0.3333, 1.0, 0.6667, 1.0, 0.6667, 1.0, 0.3333, 1.0, 0.6667, 1.0, 1.0, 1.0, 1.0, 1.0, 0.6667, 1.0, 0.0, 0.0, 0.0, 0.2, 0.0, 0.2, 0.0, 0.0, 0.0, 0.2, 0.0, 0.4, 0.0, 0.4, 0.0, 0.2, 0.0, 0.4, 0.0, 0.6, 0.0, 0.6, 0.0, 0.4, 0.0, 0.6, 0.0, 0.8, 0.0, 0.8, 0.0, 0.6, 0.0, 0.8, 0.0, 1.0, 0.0, 1.0, 0.0, 0.8, 1.0, 0.0, 0.6667, 0.0, 0.6667, 0.0, 1.0, 0.0, 0.6667, 0.0, 0.3333, 0.0, 0.3333, 0.0, 0.6667, 0.0, 0.3333, 0.0, 0.0, 0.0, 0.0, 0.0, 0.3333, 0.0])
me_cube_003.update()

# ---- objects
ob_cylinder = bpy.data.objects.new('Cylinder', me_cylinder_003)
ob_empty = bpy.data.objects.new('Empty', None)
ob_fm_004_smelter = bpy.data.objects.new('FM-004 Smelter', me_cube_003)

# ---- transforms, parenting, visibility, modifiers, constraints
ob_cylinder.location = (-3.0, 0.0, 6.0)
ob_cylinder.rotation_euler = (-1.344e-07, -1.571, 0.0)
ob_cylinder.scale = (1.304, 1.304, 1.0)
ob_empty.location = (14.0, 0.0, 3.6)
ob_empty.rotation_euler = (1.571, -0.0, -1.571)
ob_empty.scale = (2.147, 2.147, 2.147)
ob_empty.empty_display_type = 'IMAGE'
ob_empty.empty_display_size = 5.0
ob_fm_004_smelter.location = (0.0, 0.0, 0.0)

# ---- collection membership
col_collection.objects.link(ob_cylinder)
col_collection.objects.link(ob_empty)
col_export.objects.link(ob_fm_004_smelter)

# ---- scene / render settings (as saved in the file)
scene.frame_start = 1; scene.frame_end = 250; scene.frame_set(0)
scene.render.engine = 'BLENDER_EEVEE_NEXT'
bpy.context.view_layer.update()

# ---- added for rendering (the .blend has no active camera and no usable light): camera, sun
cam_auto = bpy.data.cameras.new('AutoCamera')
cam_auto.lens = 50.0
cam_auto.sensor_width = 36.0
cam_auto.clip_end = 1000.0
ob_auto_camera = bpy.data.objects.new('AutoCamera', cam_auto)
scene.collection.objects.link(ob_auto_camera)
ob_auto_camera.location = (10.4015, -14.9133, 13.9422)
ob_auto_camera.rotation_euler = (1.09748, -7.21219e-08, 0.694738)
scene.camera = ob_auto_camera
light_auto_sun = bpy.data.lights.new('AutoSun', 'SUN')
light_auto_sun.energy = 3.0
light_auto_sun.angle = 0.0523599
ob_auto_sun = bpy.data.objects.new('AutoSun', light_auto_sun)
scene.collection.objects.link(ob_auto_sun)
ob_auto_sun.rotation_euler = (0.872665, 0.174533, 0.523599)
bpy.context.view_layer.update()
